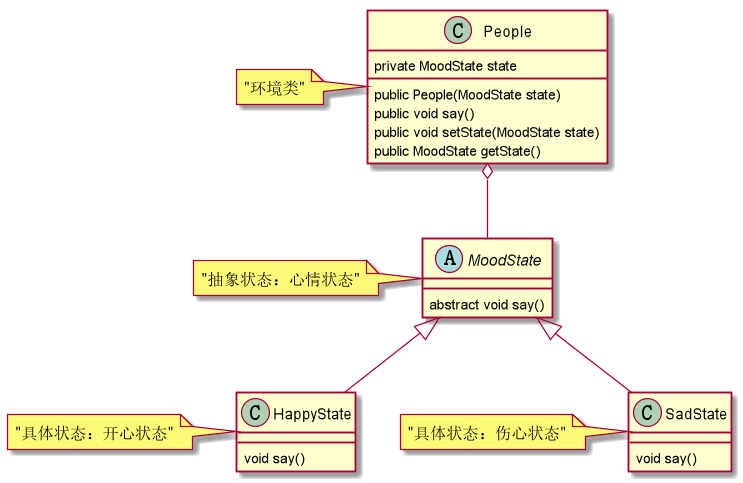

The diagram above was rendered by PlantUML. Its source (embedded in the PNG):
@startuml

abstract class MoodState{
    abstract void say()
}
class HappyState{
    void say()
}
class SadState{
    void say()
}
class People{
    private MoodState state
    public People(MoodState state)
    public void say()
    public void setState(MoodState state)
    public MoodState getState()
}


People o-- MoodState
MoodState <|-- SadState
MoodState <|-- HappyState

note left of MoodState:"抽象状态：心情状态"
note left of HappyState:"具体状态：开心状态"
note left of SadState:"具体状态：伤心状态"
note left of People:"环境类"

@enduml